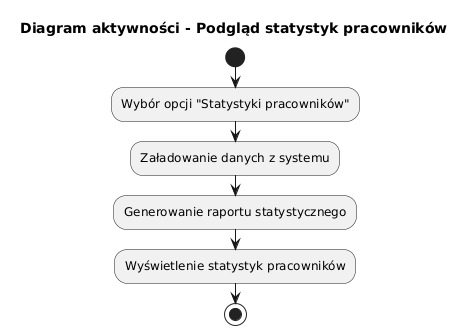

The diagram above was rendered by PlantUML. Its source (embedded in the PNG):
@startuml
title Diagram aktywności - Podgląd statystyk pracowników

start
:Wybór opcji "Statystyki pracowników";
:Załadowanie danych z systemu;
:Generowanie raportu statystycznego;
:Wyświetlenie statystyk pracowników;
stop
@enduml